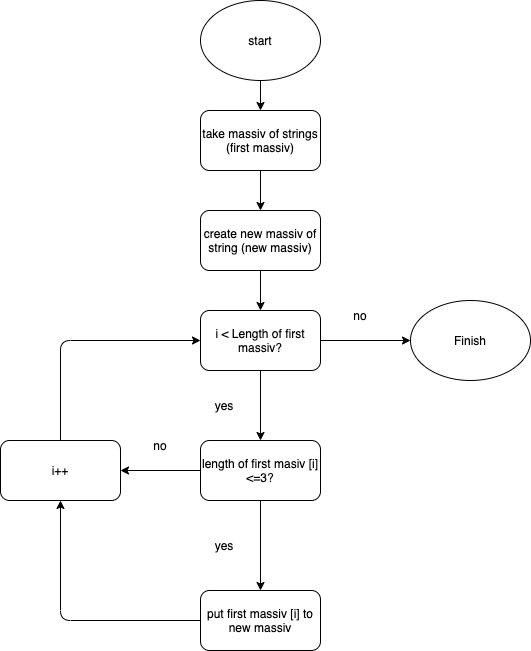

The diagram above was exported from draw.io. Its source (the exported page's mxGraphModel, read from the mxfile embedded in the PNG):
<mxGraphModel dx="981" dy="688" grid="1" gridSize="10" guides="1" tooltips="1" connect="1" arrows="1" fold="1" page="1" pageScale="1" pageWidth="827" pageHeight="1169" background="#ffffff" math="0" shadow="0">
  <root>
    <mxCell id="0" />
    <mxCell id="1" parent="0" />
    <mxCell id="2" value="start" style="ellipse;whiteSpace=wrap;html=1;" parent="1" vertex="1">
      <mxGeometry x="360" y="40" width="120" height="80" as="geometry" />
    </mxCell>
    <mxCell id="3" value="create new massiv of string (new massiv)" style="rounded=1;whiteSpace=wrap;html=1;" parent="1" vertex="1">
      <mxGeometry x="360" y="250" width="120" height="60" as="geometry" />
    </mxCell>
    <mxCell id="4" value="take massiv of strings (first massiv)" style="rounded=1;whiteSpace=wrap;html=1;" parent="1" vertex="1">
      <mxGeometry x="360" y="150" width="120" height="60" as="geometry" />
    </mxCell>
    <mxCell id="5" value="length of first masiv [i] &amp;lt;=3?" style="rounded=1;whiteSpace=wrap;html=1;" parent="1" vertex="1">
      <mxGeometry x="360" y="480" width="120" height="60" as="geometry" />
    </mxCell>
    <mxCell id="6" value="" style="endArrow=classic;html=1;exitX=0.5;exitY=1;exitDx=0;exitDy=0;" parent="1" source="2" target="4" edge="1">
      <mxGeometry width="50" height="50" relative="1" as="geometry">
        <mxPoint x="510" y="150" as="sourcePoint" />
        <mxPoint x="510" y="190" as="targetPoint" />
      </mxGeometry>
    </mxCell>
    <mxCell id="7" value="" style="endArrow=classic;html=1;exitX=0.5;exitY=1;exitDx=0;exitDy=0;entryX=0.5;entryY=0;entryDx=0;entryDy=0;" parent="1" source="4" target="3" edge="1">
      <mxGeometry width="50" height="50" relative="1" as="geometry">
        <mxPoint x="430" y="340" as="sourcePoint" />
        <mxPoint x="480" y="290" as="targetPoint" />
      </mxGeometry>
    </mxCell>
    <mxCell id="8" value="" style="endArrow=classic;html=1;exitX=0.5;exitY=1;exitDx=0;exitDy=0;entryX=0.5;entryY=0;entryDx=0;entryDy=0;" parent="1" source="3" target="17" edge="1">
      <mxGeometry width="50" height="50" relative="1" as="geometry">
        <mxPoint x="430" y="340" as="sourcePoint" />
        <mxPoint x="420" y="340" as="targetPoint" />
      </mxGeometry>
    </mxCell>
    <mxCell id="9" value="i++" style="rounded=1;whiteSpace=wrap;html=1;" parent="1" vertex="1">
      <mxGeometry x="160" y="480" width="120" height="60" as="geometry" />
    </mxCell>
    <mxCell id="10" value="" style="endArrow=classic;html=1;entryX=1;entryY=0.5;entryDx=0;entryDy=0;exitX=0;exitY=0.5;exitDx=0;exitDy=0;" parent="1" source="5" target="9" edge="1">
      <mxGeometry width="50" height="50" relative="1" as="geometry">
        <mxPoint x="350" y="510" as="sourcePoint" />
        <mxPoint x="460" y="410" as="targetPoint" />
      </mxGeometry>
    </mxCell>
    <mxCell id="12" value="no" style="text;html=1;strokeColor=none;fillColor=none;align=center;verticalAlign=middle;whiteSpace=wrap;rounded=0;" parent="1" vertex="1">
      <mxGeometry x="290" y="470" width="60" height="30" as="geometry" />
    </mxCell>
    <mxCell id="13" value="put first massiv [i] to new massiv" style="rounded=1;whiteSpace=wrap;html=1;" parent="1" vertex="1">
      <mxGeometry x="360" y="630" width="120" height="60" as="geometry" />
    </mxCell>
    <mxCell id="14" value="" style="endArrow=classic;html=1;exitX=0.5;exitY=1;exitDx=0;exitDy=0;entryX=0.5;entryY=0;entryDx=0;entryDy=0;" parent="1" source="5" target="13" edge="1">
      <mxGeometry width="50" height="50" relative="1" as="geometry">
        <mxPoint x="390" y="520" as="sourcePoint" />
        <mxPoint x="440" y="470" as="targetPoint" />
      </mxGeometry>
    </mxCell>
    <mxCell id="15" value="yes" style="text;html=1;strokeColor=none;fillColor=none;align=center;verticalAlign=middle;whiteSpace=wrap;rounded=0;" parent="1" vertex="1">
      <mxGeometry x="354" y="570" width="60" height="30" as="geometry" />
    </mxCell>
    <mxCell id="16" value="" style="endArrow=classic;html=1;exitX=0;exitY=0.5;exitDx=0;exitDy=0;entryX=0.5;entryY=1;entryDx=0;entryDy=0;" parent="1" source="13" target="9" edge="1">
      <mxGeometry width="50" height="50" relative="1" as="geometry">
        <mxPoint x="390" y="530" as="sourcePoint" />
        <mxPoint x="440" y="480" as="targetPoint" />
        <Array as="points">
          <mxPoint x="220" y="660" />
        </Array>
      </mxGeometry>
    </mxCell>
    <mxCell id="17" value="i &amp;lt; Length of first massiv?" style="rounded=1;whiteSpace=wrap;html=1;" parent="1" vertex="1">
      <mxGeometry x="360" y="350" width="120" height="60" as="geometry" />
    </mxCell>
    <mxCell id="19" value="" style="endArrow=classic;html=1;exitX=0.5;exitY=1;exitDx=0;exitDy=0;entryX=0.5;entryY=0;entryDx=0;entryDy=0;" parent="1" source="17" target="5" edge="1">
      <mxGeometry width="50" height="50" relative="1" as="geometry">
        <mxPoint x="420" y="450" as="sourcePoint" />
        <mxPoint x="510" y="380" as="targetPoint" />
      </mxGeometry>
    </mxCell>
    <mxCell id="20" value="yes" style="text;html=1;strokeColor=none;fillColor=none;align=center;verticalAlign=middle;whiteSpace=wrap;rounded=0;" parent="1" vertex="1">
      <mxGeometry x="354" y="430" width="60" height="30" as="geometry" />
    </mxCell>
    <mxCell id="21" value="" style="endArrow=classic;html=1;exitX=1;exitY=0.5;exitDx=0;exitDy=0;" parent="1" source="17" edge="1">
      <mxGeometry width="50" height="50" relative="1" as="geometry">
        <mxPoint x="520" y="405" as="sourcePoint" />
        <mxPoint x="570" y="380" as="targetPoint" />
      </mxGeometry>
    </mxCell>
    <mxCell id="22" value="" style="endArrow=classic;html=1;entryX=0;entryY=0.5;entryDx=0;entryDy=0;" parent="1" target="17" edge="1">
      <mxGeometry width="50" height="50" relative="1" as="geometry">
        <mxPoint x="220" y="480" as="sourcePoint" />
        <mxPoint x="270" y="430" as="targetPoint" />
        <Array as="points">
          <mxPoint x="220" y="380" />
        </Array>
      </mxGeometry>
    </mxCell>
    <mxCell id="23" value="Finish" style="ellipse;whiteSpace=wrap;html=1;" parent="1" vertex="1">
      <mxGeometry x="570" y="340" width="120" height="80" as="geometry" />
    </mxCell>
    <mxCell id="24" value="no" style="text;html=1;strokeColor=none;fillColor=none;align=center;verticalAlign=middle;whiteSpace=wrap;rounded=0;" parent="1" vertex="1">
      <mxGeometry x="490" y="340" width="60" height="30" as="geometry" />
    </mxCell>
  </root>
</mxGraphModel>